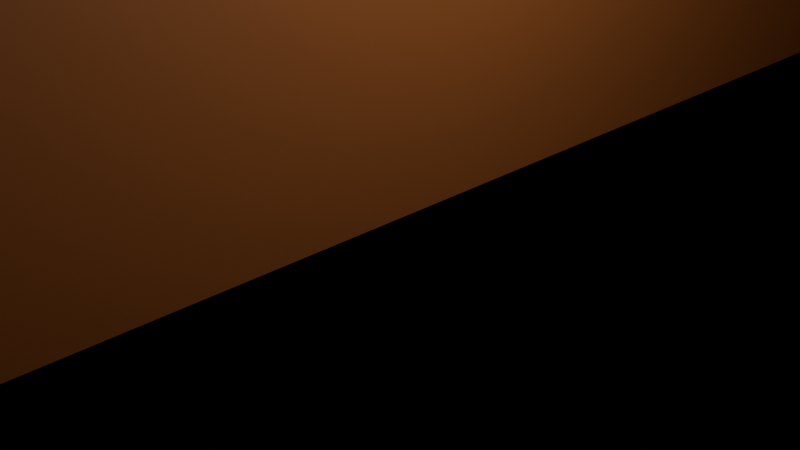 # Source: GingerBreadHouse.blend  (saved by Blender 4.0.36; exported with 4.5.12 LTS)
import bpy
from mathutils import Matrix  # noqa: F401  (used for matrix-valued properties, if any)

bpy.ops.wm.read_factory_settings(use_empty=True)
scene = bpy.context.scene
scene.name = 'Scene'

# ---- collections
col_collection = bpy.data.collections.new('Collection'); scene.collection.children.link(col_collection)

# ---- materials (node trees are filled in below, after node groups)
mat_material_002 = bpy.data.materials.new('Material.002')
mat_material_002.use_transparent_shadow = False
mat_material_001 = bpy.data.materials.new('Material.001')
mat_material_001.use_transparent_shadow = False

# ---- material node trees
mat_material_002.use_nodes = True; mat_material_002.node_tree.nodes.clear()
_N = mat_material_002.node_tree.nodes; _L = mat_material_002.node_tree.links
n0 = _N.new('ShaderNodeBsdfPrincipled'); n0.name = 'Principled BSDF'; n0.location = (10, 300)
n0.inputs[0].default_value = (0.256, 0.08539, 0.02347, 1.0)
n0.inputs[3].default_value = 1.45
n1 = _N.new('ShaderNodeOutputMaterial'); n1.name = 'Material Output'; n1.location = (300, 300)
_L.new(n0.outputs[0], n1.inputs[0])
n1.is_active_output = True
mat_material_001.use_nodes = True; mat_material_001.node_tree.nodes.clear()
_N = mat_material_001.node_tree.nodes; _L = mat_material_001.node_tree.links
n0 = _N.new('ShaderNodeBsdfPrincipled'); n0.name = 'Principled BSDF'; n0.location = (10, 300)
n0.inputs[3].default_value = 1.45
n1 = _N.new('ShaderNodeOutputMaterial'); n1.name = 'Material Output'; n1.location = (300, 300)
_L.new(n0.outputs[0], n1.inputs[0])
n1.is_active_output = True

# ---- world
world_world = bpy.data.worlds.new('World'); scene.world = world_world
world_world.use_nodes = True; world_world.node_tree.nodes.clear()
_N = world_world.node_tree.nodes; _L = world_world.node_tree.links
n0 = _N.new('ShaderNodeOutputWorld'); n0.name = 'World Output'; n0.location = (300, 300)
n1 = _N.new('ShaderNodeBackground'); n1.name = 'Background'; n1.location = (10, 300)
n1.inputs[0].default_value = (0.05088, 0.05088, 0.05088, 1.0)
_L.new(n1.outputs[0], n0.inputs[0])
n0.is_active_output = True
world_world.color = (0.05088, 0.05088, 0.05088)
world_world.use_sun_shadow = False
world_world.sun_shadow_jitter_overblur = 0.0

# ---- cameras
cam_camera = bpy.data.cameras.new('Camera')
cam_camera.clip_end = 100.0
cam_camera.ortho_scale = 7.314

# ---- lights
light_light = bpy.data.lights.new('Light', 'POINT')
light_light.transmission_factor = 0.0
light_light.use_soft_falloff = False
light_light.energy = 1000.0
light_light.shadow_soft_size = 0.1
light_light.shadow_maximum_resolution = 0.006
light_light.use_absolute_resolution = True

# ---- meshes
me_plane = bpy.data.meshes.new('Plane')
me_plane.from_pydata([(8.193, -11.55, 0.0), (8.193, 56.41, 0.0), (8.193, -9.836, 0.0), (8.193, 3.284, 0.0), (18.17, -9.836, 0.0), (18.17, 3.284, 0.0), (0.0, -11.55, 0.0), (0.0, 56.41, 0.0), (0.0, -9.836, 0.0), (0.0, 3.284, 0.0), (0.0, -11.55, 21.79), (8.193, -11.55, 11.48), (8.193, 3.284, 11.48), (8.193, 56.41, 11.48), (8.193, -9.836, 11.48), (18.17, -9.836, 11.48), (18.17, 3.284, 11.48), (0.0, 56.41, 21.79), (0.0, -9.836, 21.79), (0.0, 3.284, 21.79), (26.88, -9.836, 0.0), (26.88, 3.284, 0.0), (26.88, -9.836, 11.48), (26.88, 3.284, 11.48), (18.17, -12.64, 0.0), (18.17, -12.64, 11.48), (26.88, -12.64, 0.0), (26.88, -12.64, 11.48), (18.17, 5.601, 0.0), (18.17, 5.601, 11.48), (26.88, 5.601, 0.0), (26.88, 5.601, 11.48), (22.52, 3.284, 14.77), (22.52, 3.284, 0.0), (22.52, -9.836, 14.77), (22.52, -9.836, 0.0), (22.52, -12.64, 14.77), (22.52, -12.64, 0.0), (22.52, 5.601, 14.77), (22.52, 5.601, 0.0), (37.86, -9.836, 0.0), (37.86, 3.284, 0.0), (37.86, -9.836, 11.48), (37.86, 3.284, 11.48), (46.22, -9.836, 0.0), (46.22, 3.284, 0.0), (46.22, -9.836, 11.48), (46.22, 3.284, 11.48), (37.86, -17.42, 0.0), (37.86, -17.42, 11.48), (46.22, -17.42, 0.0), (46.22, -17.42, 11.48), (37.86, 12.51, 11.48), (37.86, 12.51, 0.0), (46.22, 12.51, 11.48), (46.22, 12.51, 0.0), (42.04, -9.836, 0.0), (42.04, -9.836, 15.49), (42.04, 3.284, 15.49), (42.04, 3.284, 0.0), (42.04, -17.42, 0.0), (42.04, -17.42, 15.49), (42.04, 12.51, 15.49), (42.04, 12.51, 0.0), (8.193, -3.276, 0.0), (18.17, -3.276, 0.0), (0.0, -3.276, 0.0), (39.59, -3.276, 13.13), (24.7, -3.276, 13.12), (0.0, -3.276, 21.79), (26.88, -3.276, 0.0), (22.52, -3.276, 0.0), (22.52, -3.276, 14.77), (37.86, -3.276, 0.0), (46.22, -3.276, 0.0), (46.22, -3.276, 11.48), (42.04, -3.276, 0.0), (42.04, -3.276, 15.49), (20.35, -3.276, 13.12), (6.874, -3.276, 13.14)], [], [(9, 7, 1, 3), (6, 8, 2, 0), (66, 9, 3, 64), (64, 65, 4, 2), (19, 12, 13, 17), (10, 11, 14, 18), (34, 72, 78, 15), (19, 69, 79, 12), (8, 6, 10, 18), (3, 1, 13, 12), (5, 3, 12, 16), (7, 9, 19, 17), (0, 2, 14, 11), (2, 4, 15, 14), (66, 8, 18, 69), (6, 0, 11, 10), (1, 7, 17, 13), (5, 16, 29, 28), (22, 20, 40, 42), (23, 32, 72, 68), (71, 33, 21, 70), (35, 20, 26, 37), (36, 37, 26, 27), (20, 22, 27, 26), (15, 4, 24, 25), (34, 15, 25, 36), (39, 38, 31, 30), (33, 5, 28, 39), (32, 23, 31, 38), (23, 21, 30, 31), (16, 32, 38, 29), (21, 33, 39, 30), (28, 29, 38, 39), (22, 34, 36, 27), (25, 24, 37, 36), (4, 35, 37, 24), (65, 5, 33, 71), (14, 15, 78, 79), (42, 40, 48, 49), (22, 68, 72, 34), (21, 23, 43, 41), (70, 21, 41, 73), (74, 45, 47, 75), (77, 57, 46, 75), (58, 47, 54, 62), (76, 59, 45, 74), (61, 60, 50, 51), (56, 44, 50, 60), (57, 42, 49, 61), (44, 46, 51, 50), (63, 62, 54, 55), (47, 45, 55, 54), (59, 41, 53, 63), (41, 43, 52, 53), (45, 59, 63, 55), (53, 52, 62, 63), (46, 57, 61, 51), (40, 56, 60, 48), (49, 48, 60, 61), (73, 41, 59, 76), (43, 58, 62, 52), (68, 22, 42, 67), (68, 67, 43, 23), (40, 73, 76, 56), (56, 76, 74, 44), (58, 77, 75, 47), (44, 74, 75, 46), (20, 70, 73, 40), (43, 67, 77, 58), (78, 16, 12, 79), (4, 65, 71, 35), (35, 71, 70, 20), (57, 77, 67, 42), (9, 66, 69, 19), (16, 78, 72, 32), (18, 14, 79, 69), (3, 5, 65, 64), (8, 66, 64, 2)])
_uv = me_plane.uv_layers.new(name='UVMap')
_uv.uv.foreach_set('vector', [0.5, 0.8284, 0.5, 1.0, 1.0, 1.0, 1.0, 0.8284, 0.5, 0.0, 0.5, 0.1716, 1.0, 0.1716, 1.0, 0.0, 0.5, 0.5, 0.5, 0.8284, 1.0, 0.8284, 1.0, 0.5, 1.0, 0.5, 1.0, 0.5, 1.0, 0.1716, 1.0, 0.1716, 0.5, 0.8284, 1.0, 0.8284, 1.0, 1.0, 0.5, 1.0, 0.5, 0.0, 1.0, 0.0, 1.0, 0.1716, 0.5, 0.1716, 1.0, 0.1716, 1.0, 0.5, 0.0, 0.0, 1.0, 0.1716, 0.5, 0.8284, 0.5, 0.5, 0.0, 0.0, 1.0, 0.8284, 0.5, 0.1716, 0.5, 0.0, 0.5, 0.0, 0.5, 0.1716, 1.0, 0.8284, 1.0, 1.0, 1.0, 1.0, 1.0, 0.8284, 1.0, 0.8284, 1.0, 0.8284, 1.0, 0.8284, 1.0, 0.8284, 0.5, 1.0, 0.5, 0.8284, 0.5, 0.8284, 0.5, 1.0, 1.0, 0.0, 1.0, 0.1716, 1.0, 0.1716, 1.0, 0.0, 1.0, 0.1716, 1.0, 0.1716, 1.0, 0.1716, 1.0, 0.1716, 0.5, 0.5, 0.5, 0.1716, 0.5, 0.1716, 0.5, 0.5, 0.5, 0.0, 1.0, 0.0, 1.0, 0.0, 0.5, 0.0, 1.0, 1.0, 0.5, 1.0, 0.5, 1.0, 1.0, 1.0, 1.0, 0.8284, 1.0, 0.8284, 1.0, 0.8284, 1.0, 0.8284, 1.0, 0.1716, 1.0, 0.1716, 1.0, 0.1716, 1.0, 0.1716, 1.0, 0.8284, 1.0, 0.8284, 1.0, 0.5, 0.0, 0.0, 1.0, 0.5, 1.0, 0.8284, 1.0, 0.8284, 1.0, 0.5, 1.0, 0.1716, 1.0, 0.1716, 1.0, 0.1716, 1.0, 0.1716, 1.0, 0.1716, 1.0, 0.1716, 1.0, 0.1716, 1.0, 0.1716, 1.0, 0.1716, 1.0, 0.1716, 1.0, 0.1716, 1.0, 0.1716, 1.0, 0.1716, 1.0, 0.1716, 1.0, 0.1716, 1.0, 0.1716, 1.0, 0.1716, 1.0, 0.1716, 1.0, 0.1716, 1.0, 0.1716, 1.0, 0.8284, 1.0, 0.8284, 1.0, 0.8284, 1.0, 0.8284, 1.0, 0.8284, 1.0, 0.8284, 1.0, 0.8284, 1.0, 0.8284, 1.0, 0.8284, 1.0, 0.8284, 1.0, 0.8284, 1.0, 0.8284, 1.0, 0.8284, 1.0, 0.8284, 1.0, 0.8284, 1.0, 0.8284, 1.0, 0.8284, 1.0, 0.8284, 1.0, 0.8284, 1.0, 0.8284, 1.0, 0.8284, 1.0, 0.8284, 1.0, 0.8284, 1.0, 0.8284, 1.0, 0.8284, 1.0, 0.8284, 1.0, 0.8284, 1.0, 0.8284, 1.0, 0.1716, 1.0, 0.1716, 1.0, 0.1716, 1.0, 0.1716, 1.0, 0.1716, 1.0, 0.1716, 1.0, 0.1716, 1.0, 0.1716, 1.0, 0.1716, 1.0, 0.1716, 1.0, 0.1716, 1.0, 0.1716, 1.0, 0.5, 1.0, 0.8284, 1.0, 0.8284, 1.0, 0.5, 1.0, 0.1716, 1.0, 0.1716, 0.0, 0.0, 0.0, 0.0, 1.0, 0.1716, 1.0, 0.1716, 1.0, 0.1716, 1.0, 0.1716, 1.0, 0.1716, 0.0, 0.0, 1.0, 0.5, 1.0, 0.1716, 1.0, 0.8284, 1.0, 0.8284, 1.0, 0.8284, 1.0, 0.8284, 1.0, 0.5, 1.0, 0.8284, 1.0, 0.8284, 1.0, 0.5, 1.0, 0.5, 1.0, 0.8284, 1.0, 0.8284, 1.0, 0.5, 1.0, 0.5, 1.0, 0.1716, 1.0, 0.1716, 1.0, 0.5, 1.0, 0.8284, 1.0, 0.8284, 1.0, 0.8284, 1.0, 0.8284, 1.0, 0.5, 1.0, 0.8284, 1.0, 0.8284, 1.0, 0.5, 1.0, 0.1716, 1.0, 0.1716, 1.0, 0.1716, 1.0, 0.1716, 1.0, 0.1716, 1.0, 0.1716, 1.0, 0.1716, 1.0, 0.1716, 1.0, 0.1716, 1.0, 0.1716, 1.0, 0.1716, 1.0, 0.1716, 1.0, 0.1716, 1.0, 0.1716, 1.0, 0.1716, 1.0, 0.1716, 1.0, 0.8284, 1.0, 0.8284, 1.0, 0.8284, 1.0, 0.8284, 1.0, 0.8284, 1.0, 0.8284, 1.0, 0.8284, 1.0, 0.8284, 1.0, 0.8284, 1.0, 0.8284, 1.0, 0.8284, 1.0, 0.8284, 1.0, 0.8284, 1.0, 0.8284, 1.0, 0.8284, 1.0, 0.8284, 1.0, 0.8284, 1.0, 0.8284, 1.0, 0.8284, 1.0, 0.8284, 1.0, 0.8284, 1.0, 0.8284, 1.0, 0.8284, 1.0, 0.8284, 1.0, 0.1716, 1.0, 0.1716, 1.0, 0.1716, 1.0, 0.1716, 1.0, 0.1716, 1.0, 0.1716, 1.0, 0.1716, 1.0, 0.1716, 1.0, 0.1716, 1.0, 0.1716, 1.0, 0.1716, 1.0, 0.1716, 1.0, 0.5, 1.0, 0.8284, 1.0, 0.8284, 1.0, 0.5, 1.0, 0.8284, 1.0, 0.8284, 1.0, 0.8284, 1.0, 0.8284, 0.0, 0.0, 1.0, 0.1716, 1.0, 0.1716, 0.0, 0.0, 0.0, 0.0, 0.0, 0.0, 1.0, 0.8284, 1.0, 0.8284, 1.0, 0.1716, 1.0, 0.5, 1.0, 0.5, 1.0, 0.1716, 1.0, 0.1716, 1.0, 0.5, 1.0, 0.5, 1.0, 0.1716, 1.0, 0.8284, 1.0, 0.5, 1.0, 0.5, 1.0, 0.8284, 1.0, 0.1716, 1.0, 0.5, 1.0, 0.5, 1.0, 0.1716, 1.0, 0.1716, 1.0, 0.5, 1.0, 0.5, 1.0, 0.1716, 1.0, 0.8284, 0.0, 0.0, 1.0, 0.5, 1.0, 0.8284, 0.0, 0.0, 1.0, 0.8284, 1.0, 0.8284, 0.0, 0.0, 1.0, 0.1716, 1.0, 0.5, 1.0, 0.5, 1.0, 0.1716, 1.0, 0.1716, 1.0, 0.5, 1.0, 0.5, 1.0, 0.1716, 1.0, 0.1716, 1.0, 0.5, 0.0, 0.0, 1.0, 0.1716, 0.5, 0.8284, 0.5, 0.5, 0.5, 0.5, 0.5, 0.8284, 1.0, 0.8284, 0.0, 0.0, 1.0, 0.5, 1.0, 0.8284, 0.5, 0.1716, 1.0, 0.1716, 0.0, 0.0, 0.5, 0.5, 1.0, 0.8284, 1.0, 0.8284, 1.0, 0.5, 1.0, 0.5, 0.5, 0.1716, 0.5, 0.5, 1.0, 0.5, 1.0, 0.1716])
me_plane.materials.append(mat_material_002)
me_plane.update()
me_plane_001 = bpy.data.meshes.new('Plane.001')
me_plane_001.from_pydata([(-5.0, -5.0, 0.0), (5.0, -5.0, 0.0), (-5.0, 5.0, 0.0), (5.0, 5.0, 0.0)], [], [(0, 1, 3, 2)])
_uv = me_plane_001.uv_layers.new(name='UVMap')
_uv.uv.foreach_set('vector', [0.0, 0.0, 1.0, 0.0, 1.0, 1.0, 0.0, 1.0])
me_plane_001.update()
me_plane_002 = bpy.data.meshes.new('Plane.002')
me_plane_002.from_pydata([(0.0, -12.45, 21.79), (8.193, -12.45, 11.48), (8.193, 5.216, 11.48), (8.193, 58.35, 11.48), (8.193, -10.73, 11.48), (18.17, -10.73, 11.48), (18.17, 5.216, 11.48), (0.0, 58.35, 21.79), (0.0, -9.836, 21.79), (0.0, 3.284, 21.79), (26.88, -10.73, 11.48), (26.88, 5.216, 11.48), (18.17, -13.54, 11.48), (26.88, -13.54, 11.48), (18.17, 7.533, 11.48), (26.88, 7.533, 11.48), (22.52, 5.216, 14.77), (22.52, -10.73, 14.77), (22.52, -13.54, 14.77), (22.52, 7.533, 14.77), (37.86, -10.73, 11.48), (37.86, 5.216, 11.48), (46.52, -9.836, 11.18), (46.52, 3.284, 11.18), (37.86, -18.32, 11.48), (46.52, -18.32, 11.18), (37.86, 14.44, 11.48), (46.52, 14.44, 11.18), (42.04, -10.73, 15.49), (42.04, 5.216, 15.49), (42.04, -18.32, 15.49), (42.04, 14.44, 15.49), (39.59, -3.276, 13.13), (24.7, -3.276, 13.12), (0.0, -3.276, 21.79), (22.52, -3.276, 14.77), (46.52, -3.276, 11.18), (42.04, -3.276, 15.49), (20.35, -3.276, 13.12), (6.874, -3.276, 13.14)], [], [(9, 2, 3, 7), (0, 1, 4, 8), (17, 35, 38, 5), (9, 34, 39, 2), (11, 16, 35, 33), (17, 5, 12, 18), (16, 11, 15, 19), (6, 16, 19, 14), (10, 17, 18, 13), (4, 5, 38, 39), (10, 33, 35, 17), (37, 28, 22, 36), (29, 23, 27, 31), (28, 20, 24, 30), (22, 28, 30, 25), (21, 29, 31, 26), (33, 10, 20, 32), (33, 32, 21, 11), (29, 37, 36, 23), (21, 32, 37, 29), (38, 6, 2, 39), (28, 37, 32, 20), (6, 38, 35, 16), (8, 4, 39, 34)])
_uv = me_plane_002.uv_layers.new(name='UVMap')
_uv.uv.foreach_set('vector', [0.5, 0.8284, 1.0, 0.8284, 1.0, 1.0, 0.5, 1.0, 0.5, 0.0, 1.0, 0.0, 1.0, 0.1716, 0.5, 0.1716, 1.0, 0.1716, 1.0, 0.5, 0.0, 0.0, 1.0, 0.1716, 0.5, 0.8284, 0.5, 0.5, 0.0, 0.0, 1.0, 0.8284, 1.0, 0.8284, 1.0, 0.8284, 1.0, 0.5, 0.0, 0.0, 1.0, 0.1716, 1.0, 0.1716, 1.0, 0.1716, 1.0, 0.1716, 1.0, 0.8284, 1.0, 0.8284, 1.0, 0.8284, 1.0, 0.8284, 1.0, 0.8284, 1.0, 0.8284, 1.0, 0.8284, 1.0, 0.8284, 1.0, 0.1716, 1.0, 0.1716, 1.0, 0.1716, 1.0, 0.1716, 1.0, 0.1716, 1.0, 0.1716, 0.0, 0.0, 0.0, 0.0, 1.0, 0.1716, 0.0, 0.0, 1.0, 0.5, 1.0, 0.1716, 1.0, 0.5, 1.0, 0.1716, 1.0, 0.1716, 1.0, 0.5, 1.0, 0.8284, 1.0, 0.8284, 1.0, 0.8284, 1.0, 0.8284, 1.0, 0.1716, 1.0, 0.1716, 1.0, 0.1716, 1.0, 0.1716, 1.0, 0.1716, 1.0, 0.1716, 1.0, 0.1716, 1.0, 0.1716, 1.0, 0.8284, 1.0, 0.8284, 1.0, 0.8284, 1.0, 0.8284, 0.0, 0.0, 1.0, 0.1716, 1.0, 0.1716, 0.0, 0.0, 0.0, 0.0, 0.0, 0.0, 1.0, 0.8284, 1.0, 0.8284, 1.0, 0.8284, 1.0, 0.5, 1.0, 0.5, 1.0, 0.8284, 1.0, 0.8284, 0.0, 0.0, 1.0, 0.5, 1.0, 0.8284, 0.0, 0.0, 1.0, 0.8284, 1.0, 0.8284, 0.0, 0.0, 1.0, 0.1716, 1.0, 0.5, 0.0, 0.0, 1.0, 0.1716, 1.0, 0.8284, 0.0, 0.0, 1.0, 0.5, 1.0, 0.8284, 0.5, 0.1716, 1.0, 0.1716, 0.0, 0.0, 0.5, 0.5])
me_plane_002.materials.append(mat_material_001)
me_plane_002.update()

# ---- objects
ob_light = bpy.data.objects.new('Light', light_light)
ob_camera = bpy.data.objects.new('Camera', cam_camera)
ob_plane = bpy.data.objects.new('Plane', me_plane)
ob_plane_001 = bpy.data.objects.new('Plane.001', me_plane_001)
ob_plane_002 = bpy.data.objects.new('Plane.002', me_plane_002)

# ---- transforms, parenting, visibility, modifiers, constraints
ob_light.location = (4.076, 1.005, 5.904)
ob_light.rotation_euler = (0.6503, 0.05522, 1.866)
ob_light.lock_rotations_4d = False
ob_light.empty_display_type = 'ARROWS'
ob_light.color = (0.0, 0.0, 0.0, 0.0)
ob_light.lineart.crease_threshold = 0.0
ob_camera.location = (7.359, -6.926, 4.958)
ob_camera.rotation_euler = (1.109, 0.0, 0.8149)
ob_camera.lock_rotations_4d = False
ob_camera.empty_display_type = 'ARROWS'
ob_camera.color = (0.0, 0.0, 0.0, 0.0)
ob_camera.display_type = 'WIRE'
ob_camera.lineart.crease_threshold = 0.0
ob_plane.location = (0.0, 0.0, 0.0)
_m = ob_plane.modifiers.new('Mirror', 'MIRROR')
_m.use_clip = True
ob_plane_001.location = (0.0, 0.0, 0.0)
ob_plane_001.scale = (59.64, 59.64, 59.64)
ob_plane_002.location = (0.0, 0.0, 0.0)
_m = ob_plane_002.modifiers.new('Mirror', 'MIRROR')
_m.use_clip = True
_m = ob_plane_002.modifiers.new('Solidify', 'SOLIDIFY')
_m.thickness = 0.5
_m.offset = 1.0
_m.use_even_offset = True

# ---- collection membership
col_collection.objects.link(ob_light)
col_collection.objects.link(ob_camera)
col_collection.objects.link(ob_plane)
col_collection.objects.link(ob_plane_001)
col_collection.objects.link(ob_plane_002)

# ---- scene / render settings (as saved in the file)
scene.camera = ob_camera
scene.frame_start = 1; scene.frame_end = 250; scene.frame_set(1)
scene.render.engine = 'BLENDER_EEVEE_NEXT'
scene.cycles.sampling_pattern = 'TABULATED_SOBOL'
bpy.context.view_layer.update()
